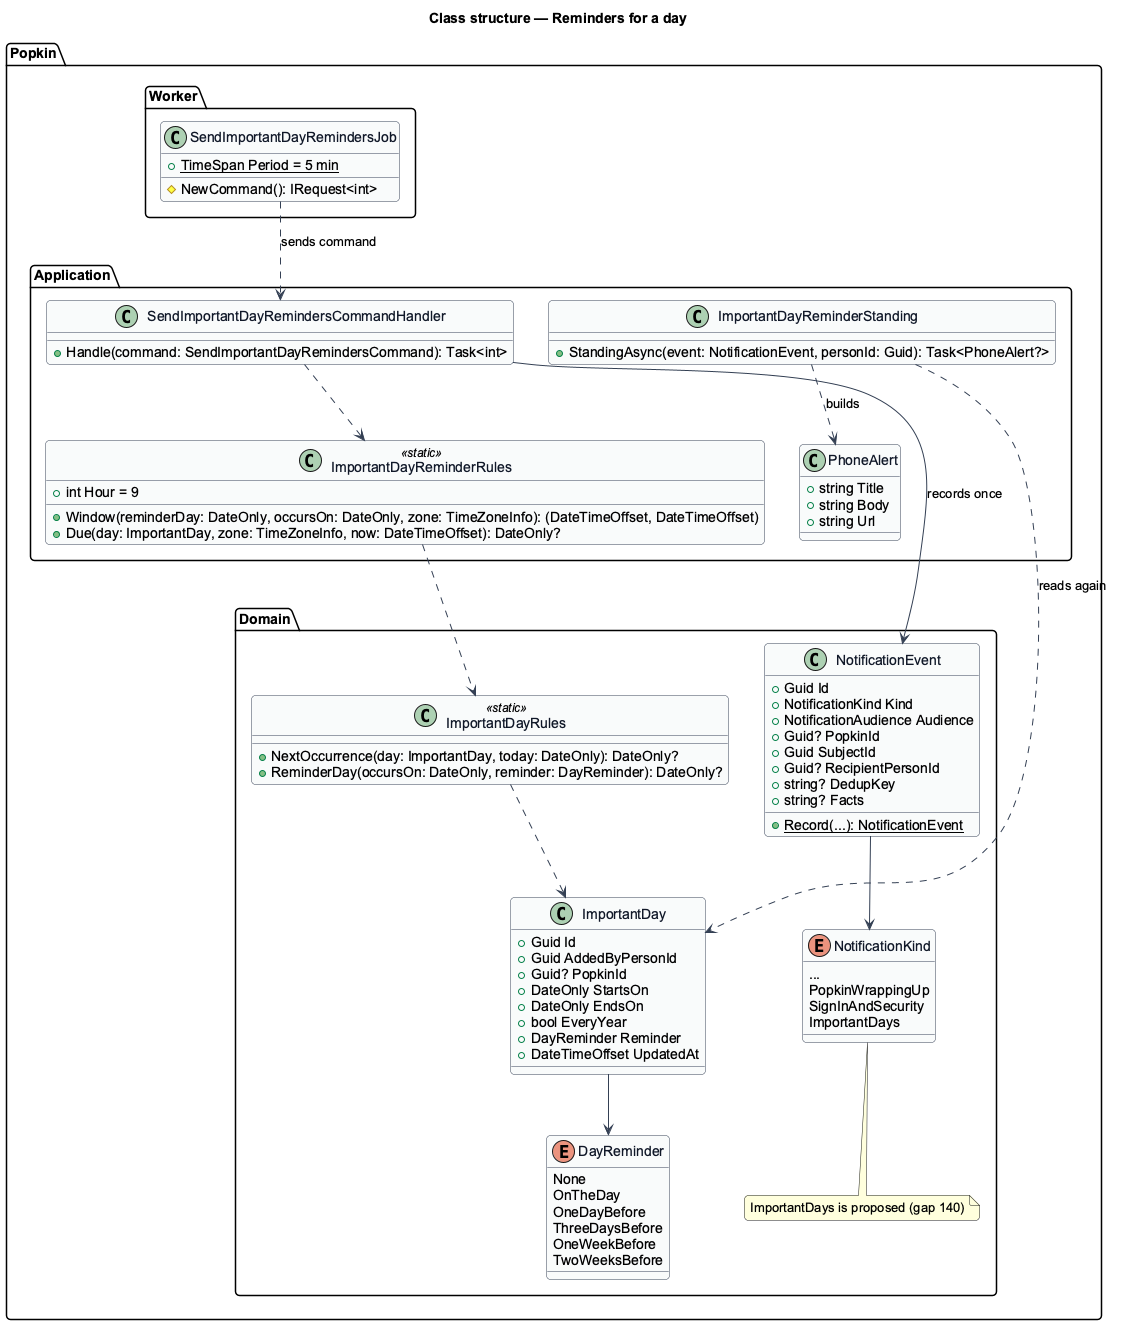

The diagram above was rendered by PlantUML. Its source (embedded in the PNG):
@startuml
skinparam backgroundColor #FFFFFF
skinparam shadowing false
skinparam roundcorner 8
skinparam defaultFontName Arial
skinparam ArrowColor #344054
skinparam class {
  BorderColor #344054
  FontColor #101828
  BackgroundColor #F9FAFB
}
title Class structure — Reminders for a day

package "Popkin.Domain" {
  enum DayReminder {
    None
    OnTheDay
    OneDayBefore
    ThreeDaysBefore
    OneWeekBefore
    TwoWeeksBefore
  }
  class ImportantDay {
    +Guid Id
    +Guid AddedByPersonId
    +Guid? PopkinId
    +DateOnly StartsOn
    +DateOnly EndsOn
    +bool EveryYear
    +DayReminder Reminder
    +DateTimeOffset UpdatedAt
  }
  class ImportantDayRules <<static>> {
    +NextOccurrence(day: ImportantDay, today: DateOnly): DateOnly?
    +ReminderDay(occursOn: DateOnly, reminder: DayReminder): DateOnly?
  }
  enum NotificationKind {
    ...
    PopkinWrappingUp
    SignInAndSecurity
    ImportantDays
  }
  note bottom of NotificationKind : ImportantDays is proposed (gap 140)
  class NotificationEvent {
    +Guid Id
    +NotificationKind Kind
    +NotificationAudience Audience
    +Guid? PopkinId
    +Guid SubjectId
    +Guid? RecipientPersonId
    +string? DedupKey
    +string? Facts
    +{static} Record(...): NotificationEvent
  }
}
package "Popkin.Application" {
  class ImportantDayReminderRules <<static>> {
    +int Hour = 9
    +Window(reminderDay: DateOnly, occursOn: DateOnly, zone: TimeZoneInfo): (DateTimeOffset, DateTimeOffset)
    +Due(day: ImportantDay, zone: TimeZoneInfo, now: DateTimeOffset): DateOnly?
  }
  class SendImportantDayRemindersCommandHandler {
    +Handle(command: SendImportantDayRemindersCommand): Task<int>
  }
  class ImportantDayReminderStanding {
    +StandingAsync(event: NotificationEvent, personId: Guid): Task<PhoneAlert?>
  }
  class PhoneAlert {
    +string Title
    +string Body
    +string Url
  }
}
package "Popkin.Worker" {
  class SendImportantDayRemindersJob {
    +{static} TimeSpan Period = 5 min
    #NewCommand(): IRequest<int>
  }
}
ImportantDay --> DayReminder
ImportantDayRules ..> ImportantDay
ImportantDayReminderRules ..> ImportantDayRules
SendImportantDayRemindersJob ..> SendImportantDayRemindersCommandHandler : sends command
SendImportantDayRemindersCommandHandler ..> ImportantDayReminderRules
SendImportantDayRemindersCommandHandler --> NotificationEvent : records once
NotificationEvent --> NotificationKind
ImportantDayReminderStanding ..> ImportantDay : reads again
ImportantDayReminderStanding ..> PhoneAlert : builds
@enduml